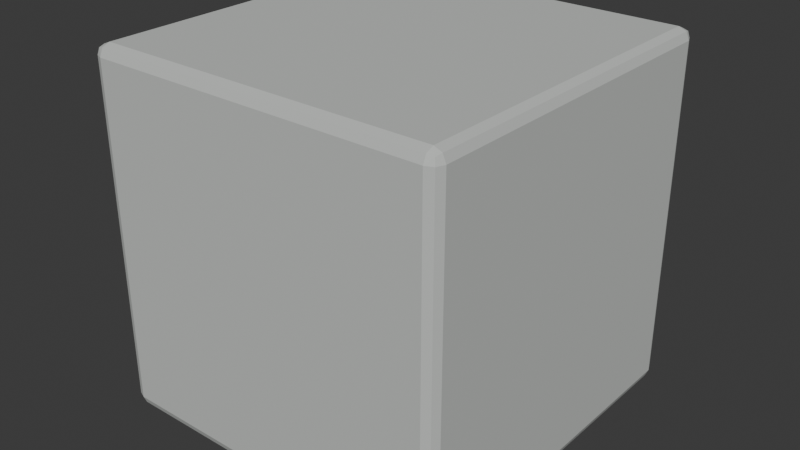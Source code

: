 # Source: tower_leg_unit.blend  (saved by Blender 5.2.45; exported with 4.5.12 LTS)
import bpy
from mathutils import Matrix  # noqa: F401  (used for matrix-valued properties, if any)

bpy.ops.wm.read_factory_settings(use_empty=True)
scene = bpy.context.scene
scene.name = 'Scene'

# ---- collections
col_collection = bpy.data.collections.new('Collection'); scene.collection.children.link(col_collection)

# ---- materials (node trees are filled in below, after node groups)
mat_concrete = bpy.data.materials.new('Concrete')
mat_concrete.diffuse_color = (0.57, 0.59, 0.57, 1.0)

# ---- material node trees
mat_concrete.use_nodes = True; mat_concrete.node_tree.nodes.clear()
_N = mat_concrete.node_tree.nodes; _L = mat_concrete.node_tree.links
n0 = _N.new('ShaderNodeBsdfPrincipled'); n0.name = 'Principled BSDF'; n0.location = (-200, 100)
n0.inputs[0].default_value = (0.57, 0.59, 0.57, 1.0)
n0.inputs[2].default_value = 0.8
n0.inputs[10].default_value = 0.005
n1 = _N.new('ShaderNodeOutputMaterial'); n1.name = 'Material Output'; n1.location = (200, 100)
_L.new(n0.outputs[0], n1.inputs[0])
n1.is_active_output = True

# ---- world
world_world = bpy.data.worlds.new('World'); scene.world = world_world
world_world.use_nodes = True; world_world.node_tree.nodes.clear()
_N = world_world.node_tree.nodes; _L = world_world.node_tree.links
n0 = _N.new('ShaderNodeOutputWorld'); n0.name = 'World Output'; n0.location = (200, 100)
n1 = _N.new('ShaderNodeBackground'); n1.name = 'Background'; n1.location = (-200, 100)
n1.inputs[0].default_value = (0.05088, 0.05088, 0.05088, 1.0)
_L.new(n1.outputs[0], n0.inputs[0])
n0.is_active_output = True
world_world.color = (0.05088, 0.05088, 0.05088)
world_world.sun_shadow_jitter_overblur = 0.0

# ---- meshes
me_cube_039 = bpy.data.meshes.new('Cube.039')
me_cube_039.from_pydata([(-0.47, -0.47, 0.0), (-0.47, -0.5, 0.03), (-0.5, -0.47, 0.03), (-0.47, -0.4912, 0.008787), (-0.4873, -0.4873, 0.01268), (-0.4912, -0.4912, 0.03), (-0.4912, -0.47, 0.008787), (-0.47, -0.5, 0.97), (-0.47, -0.47, 1.0), (-0.5, -0.47, 0.97), (-0.47, -0.4912, 0.9912), (-0.4873, -0.4873, 0.9873), (-0.4912, -0.47, 0.9912), (-0.4912, -0.4912, 0.97), (-0.47, 0.47, 0.0), (-0.5, 0.47, 0.03), (-0.47, 0.5, 0.03), (-0.4912, 0.47, 0.008787), (-0.4873, 0.4873, 0.01268), (-0.4912, 0.4912, 0.03), (-0.47, 0.4912, 0.008787), (-0.47, 0.47, 1.0), (-0.47, 0.5, 0.97), (-0.5, 0.47, 0.97), (-0.47, 0.4912, 0.9912), (-0.4873, 0.4873, 0.9873), (-0.4912, 0.4912, 0.97), (-0.4912, 0.47, 0.9912), (0.47, -0.47, 0.0), (0.5, -0.47, 0.03), (0.47, -0.5, 0.03), (0.4912, -0.47, 0.008787), (0.4873, -0.4873, 0.01268), (0.4912, -0.4912, 0.03), (0.47, -0.4912, 0.008787), (0.47, -0.47, 1.0), (0.47, -0.5, 0.97), (0.5, -0.47, 0.97), (0.47, -0.4912, 0.9912), (0.4873, -0.4873, 0.9873), (0.4912, -0.4912, 0.97), (0.4912, -0.47, 0.9912), (0.47, 0.47, 0.0), (0.47, 0.5, 0.03), (0.5, 0.47, 0.03), (0.47, 0.4912, 0.008787), (0.4873, 0.4873, 0.01268), (0.4912, 0.4912, 0.03), (0.4912, 0.47, 0.008787), (0.47, 0.47, 1.0), (0.5, 0.47, 0.97), (0.47, 0.5, 0.97), (0.4912, 0.47, 0.9912), (0.4873, 0.4873, 0.9873), (0.4912, 0.4912, 0.97), (0.47, 0.4912, 0.9912)], [], [(0, 3, 4, 6), (1, 5, 4, 3), (2, 6, 4, 5), (7, 10, 11, 13), (8, 12, 11, 10), (9, 13, 11, 12), (14, 17, 18, 20), (15, 19, 18, 17), (16, 20, 18, 19), (21, 24, 25, 27), (22, 26, 25, 24), (23, 27, 25, 26), (28, 31, 32, 34), (29, 33, 32, 31), (30, 34, 32, 33), (35, 38, 39, 41), (36, 40, 39, 38), (37, 41, 39, 40), (42, 45, 46, 48), (43, 47, 46, 45), (44, 48, 46, 47), (49, 52, 53, 55), (50, 54, 53, 52), (51, 55, 53, 54), (14, 0, 6, 17), (17, 6, 2, 15), (1, 7, 13, 5), (5, 13, 9, 2), (8, 21, 27, 12), (12, 27, 23, 9), (22, 16, 19, 26), (26, 19, 15, 23), (42, 14, 20, 45), (45, 20, 16, 43), (21, 49, 55, 24), (24, 55, 51, 22), (50, 44, 47, 54), (54, 47, 43, 51), (28, 42, 48, 31), (31, 48, 44, 29), (49, 35, 41, 52), (52, 41, 37, 50), (36, 30, 33, 40), (40, 33, 29, 37), (0, 28, 34, 3), (3, 34, 30, 1), (35, 8, 10, 38), (38, 10, 7, 36), (14, 42, 28, 0), (2, 9, 23, 15), (30, 36, 7, 1), (49, 21, 8, 35), (16, 22, 51, 43), (44, 50, 37, 29)])
_uv = me_cube_039.uv_layers.new(name='UVMap')
_uv.uv.foreach_set('vector', [0.1325, 0.7425, 0.1325, 0.75, 0.1282, 0.75, 0.125, 0.7425, 0.3825, 0.9925, 0.3825, 1.0, 0.3782, 1.0, 0.375, 0.9925, 0.3825, 0.0075, 0.375, 0.0075, 0.375, 0.00317, 0.3825, 0.0, 0.6175, 0.9925, 0.625, 0.9925, 0.625, 0.9968, 0.6175, 1.0, 0.8675, 0.7425, 0.875, 0.7425, 0.875, 0.7468, 0.8675, 0.75, 0.6175, 0.0075, 0.6175, 0.0, 0.6218, 0.0, 0.625, 0.0075, 0.1325, 0.5075, 0.125, 0.5075, 0.125, 0.5032, 0.1325, 0.5, 0.3825, 0.2425, 0.3825, 0.25, 0.3766, 0.2516, 0.375, 0.2425, 0.3825, 0.2575, 0.375, 0.2575, 0.3766, 0.2516, 0.3825, 0.25, 0.8675, 0.5075, 0.8675, 0.5, 0.8718, 0.5, 0.875, 0.5075, 0.6175, 0.2575, 0.6175, 0.25, 0.6234, 0.2484, 0.625, 0.2575, 0.6175, 0.2425, 0.625, 0.2425, 0.6234, 0.2484, 0.6175, 0.25, 0.3675, 0.7425, 0.375, 0.7425, 0.3761, 0.75, 0.3713, 0.7537, 0.3825, 0.7425, 0.3825, 0.75, 0.3761, 0.75, 0.375, 0.7425, 0.3825, 0.7575, 0.3713, 0.7537, 0.3761, 0.75, 0.3825, 0.75, 0.6325, 0.7425, 0.6288, 0.7537, 0.625, 0.7489, 0.625, 0.7425, 0.6175, 0.7575, 0.6175, 0.75, 0.625, 0.7489, 0.6288, 0.7537, 0.6175, 0.7425, 0.625, 0.7425, 0.625, 0.7489, 0.6175, 0.75, 0.3675, 0.5075, 0.3713, 0.4963, 0.375, 0.5011, 0.375, 0.5075, 0.3825, 0.4925, 0.3825, 0.5, 0.375, 0.5011, 0.3713, 0.4963, 0.3825, 0.5075, 0.375, 0.5075, 0.375, 0.5011, 0.3825, 0.5, 0.6325, 0.5075, 0.625, 0.5075, 0.6239, 0.5, 0.6288, 0.4963, 0.6175, 0.5075, 0.6175, 0.5, 0.6239, 0.5, 0.625, 0.5075, 0.6175, 0.4925, 0.6288, 0.4963, 0.6239, 0.5, 0.6175, 0.5, 0.1325, 0.5075, 0.1325, 0.7425, 0.125, 0.7425, 0.125, 0.5075, 0.375, 0.2425, 0.375, 0.0075, 0.3825, 0.0075, 0.3825, 0.2425, 0.3825, 0.9925, 0.6175, 0.9925, 0.6175, 1.0, 0.3825, 1.0, 0.3825, 0.0, 0.6175, 0.0, 0.6175, 0.0075, 0.3825, 0.0075, 0.8675, 0.7425, 0.8675, 0.5075, 0.875, 0.5075, 0.875, 0.7425, 0.625, 0.0075, 0.625, 0.2425, 0.6175, 0.2425, 0.6175, 0.0075, 0.6175, 0.2575, 0.3825, 0.2575, 0.3825, 0.25, 0.6175, 0.25, 0.6175, 0.25, 0.3825, 0.25, 0.3825, 0.2425, 0.6175, 0.2425, 0.3675, 0.5075, 0.1325, 0.5075, 0.1325, 0.5, 0.3713, 0.4963, 0.3713, 0.4963, 0.375, 0.2575, 0.3825, 0.2575, 0.3825, 0.4925, 0.8675, 0.5075, 0.6325, 0.5075, 0.6288, 0.4963, 0.8675, 0.5, 0.625, 0.2575, 0.6288, 0.4963, 0.6175, 0.4925, 0.6175, 0.2575, 0.6175, 0.5075, 0.3825, 0.5075, 0.3825, 0.5, 0.6175, 0.5, 0.6175, 0.5, 0.3825, 0.5, 0.3825, 0.4925, 0.6175, 0.4925, 0.3675, 0.7425, 0.3675, 0.5075, 0.375, 0.5075, 0.375, 0.7425, 0.375, 0.7425, 0.375, 0.5075, 0.3825, 0.5075, 0.3825, 0.7425, 0.6325, 0.5075, 0.6325, 0.7425, 0.625, 0.7425, 0.625, 0.5075, 0.625, 0.5075, 0.625, 0.7425, 0.6175, 0.7425, 0.6175, 0.5075, 0.6175, 0.7575, 0.3825, 0.7575, 0.3825, 0.75, 0.6175, 0.75, 0.6175, 0.75, 0.3825, 0.75, 0.3825, 0.7425, 0.6175, 0.7425, 0.1325, 0.7425, 0.3675, 0.7425, 0.3713, 0.7537, 0.1325, 0.75, 0.375, 0.9925, 0.3713, 0.7537, 0.3825, 0.7575, 0.3825, 0.9925, 0.6325, 0.7425, 0.8675, 0.7425, 0.8675, 0.75, 0.6288, 0.7537, 0.6288, 0.7537, 0.625, 0.9925, 0.6175, 0.9925, 0.6175, 0.7575, 0.1325, 0.5075, 0.3675, 0.5075, 0.3675, 0.7425, 0.1325, 0.7425, 0.3825, 0.0075, 0.6175, 0.0075, 0.6175, 0.2425, 0.3825, 0.2425, 0.3825, 0.7575, 0.6175, 0.7575, 0.6175, 0.9925, 0.3825, 0.9925, 0.6325, 0.5075, 0.8675, 0.5075, 0.8675, 0.7425, 0.6325, 0.7425, 0.3825, 0.2575, 0.6175, 0.2575, 0.6175, 0.4925, 0.3825, 0.4925, 0.3825, 0.5075, 0.6175, 0.5075, 0.6175, 0.7425, 0.3825, 0.7425])
me_cube_039.materials.append(mat_concrete)
me_cube_039.update()

# ---- objects
ob_tower_leg_unit = bpy.data.objects.new('tower_leg_unit', me_cube_039)
ob_socketstart = bpy.data.objects.new('SocketStart', None)
ob_socketend = bpy.data.objects.new('SocketEnd', None)

# ---- transforms, parenting, visibility, modifiers, constraints
ob_tower_leg_unit.location = (0.0, 0.0, 0.0)
ob_socketstart.location = (0.0, 0.0, 0.0)
ob_socketend.location = (0.0, 0.0, 0.0)

# ---- collection membership
col_collection.objects.link(ob_tower_leg_unit)
col_collection.objects.link(ob_socketstart)
col_collection.objects.link(ob_socketend)

# ---- scene / render settings (as saved in the file)
scene.frame_start = 1; scene.frame_end = 250; scene.frame_set(1)
scene.render.engine = 'BLENDER_EEVEE_NEXT'
scene.render.bake_bias = 0.0
scene.render.bake_samples = 0
scene.render.compositor_device = 'GPU'
scene.eevee.use_volume_custom_range = False
scene.eevee.fast_gi_thickness_near = 0.1
scene.eevee.fast_gi_thickness_far = 0.0
scene.eevee.ray_tracing_options.screen_trace_thickness = 0.1
bpy.context.view_layer.update()

# ---- added for rendering (the .blend has no active camera and no usable light): camera, sun
cam_auto = bpy.data.cameras.new('AutoCamera')
cam_auto.lens = 50.0
cam_auto.sensor_width = 36.0
cam_auto.clip_end = 1000.0
ob_auto_camera = bpy.data.objects.new('AutoCamera', cam_auto)
scene.collection.objects.link(ob_auto_camera)
ob_auto_camera.location = (1.60254, -1.92304, 1.78203)
ob_auto_camera.rotation_euler = (1.09748, -7.21219e-08, 0.694738)
scene.camera = ob_auto_camera
light_auto_sun = bpy.data.lights.new('AutoSun', 'SUN')
light_auto_sun.energy = 3.0
light_auto_sun.angle = 0.0523599
ob_auto_sun = bpy.data.objects.new('AutoSun', light_auto_sun)
scene.collection.objects.link(ob_auto_sun)
ob_auto_sun.rotation_euler = (0.872665, 0.174533, 0.523599)
bpy.context.view_layer.update()

